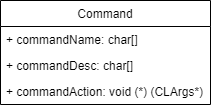

The diagram above was exported from draw.io. Its source (the exported page's mxGraphModel, read from the mxfile embedded in the PNG):
<mxGraphModel dx="852" dy="494" grid="1" gridSize="10" guides="1" tooltips="1" connect="1" arrows="1" fold="1" page="1" pageScale="1" pageWidth="1654" pageHeight="2336" math="0" shadow="0">
  <root>
    <mxCell id="0" />
    <mxCell id="1" parent="0" />
    <mxCell id="RD_J0g9xsSt15x0duOUh-3" value="Command" style="swimlane;fontStyle=0;childLayout=stackLayout;horizontal=1;startSize=26;fillColor=none;horizontalStack=0;resizeParent=1;resizeParentMax=0;resizeLast=0;collapsible=1;marginBottom=0;" vertex="1" parent="1">
      <mxGeometry x="290" y="110" width="210" height="104" as="geometry">
        <mxRectangle x="290" y="110" width="50" height="40" as="alternateBounds" />
      </mxGeometry>
    </mxCell>
    <mxCell id="RD_J0g9xsSt15x0duOUh-4" value="+ commandName: char[]    " style="text;strokeColor=none;fillColor=none;align=left;verticalAlign=top;spacingLeft=4;spacingRight=4;overflow=hidden;rotatable=0;points=[[0,0.5],[1,0.5]];portConstraint=eastwest;" vertex="1" parent="RD_J0g9xsSt15x0duOUh-3">
      <mxGeometry y="26" width="210" height="26" as="geometry" />
    </mxCell>
    <mxCell id="RD_J0g9xsSt15x0duOUh-5" value="+ commandDesc: char[]" style="text;strokeColor=none;fillColor=none;align=left;verticalAlign=top;spacingLeft=4;spacingRight=4;overflow=hidden;rotatable=0;points=[[0,0.5],[1,0.5]];portConstraint=eastwest;" vertex="1" parent="RD_J0g9xsSt15x0duOUh-3">
      <mxGeometry y="52" width="210" height="26" as="geometry" />
    </mxCell>
    <mxCell id="RD_J0g9xsSt15x0duOUh-6" value="+ commandAction: void (*) (CLArgs*)" style="text;strokeColor=none;fillColor=none;align=left;verticalAlign=top;spacingLeft=4;spacingRight=4;overflow=hidden;rotatable=0;points=[[0,0.5],[1,0.5]];portConstraint=eastwest;" vertex="1" parent="RD_J0g9xsSt15x0duOUh-3">
      <mxGeometry y="78" width="210" height="26" as="geometry" />
    </mxCell>
  </root>
</mxGraphModel>